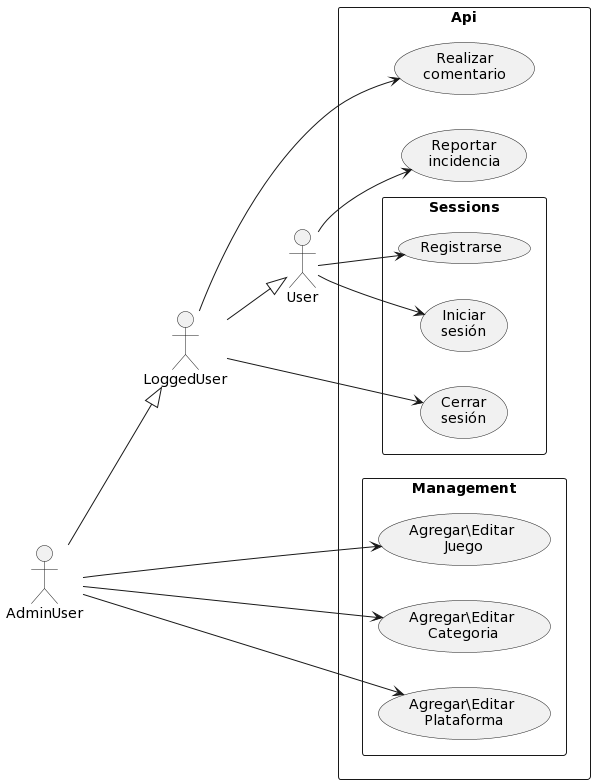

The diagram above was rendered by PlantUML. Its source (embedded in the PNG):
@startuml
left to right direction
rectangle Api {
 rectangle Sessions { 
  usecase (Registrarse)
  usecase (Iniciar\nsesión)
  usecase (Cerrar\nsesión)
 }

 rectangle Management {
  usecase (Agregar\Editar\n Juego)
  usecase (Agregar\Editar\n Categoria)
  usecase (Agregar\Editar\n Plataforma)
 }

 usecase (Reportar\nincidencia)
 usecase (Realizar\ncomentario)
}

:User: --> (Registrarse)
:User: --> (Iniciar\nsesión)
:User: --> (Reportar\nincidencia)

:LoggedUser: --|> :User:
:LoggedUser: --> (Cerrar\nsesión)
:LoggedUser: --> (Realizar\ncomentario)

:AdminUser: --|> :LoggedUser:
:AdminUser: --> (Agregar\Editar\n Juego)
:AdminUser: --> (Agregar\Editar\n Categoria)
:AdminUser: --> (Agregar\Editar\n Plataforma)
@enduml